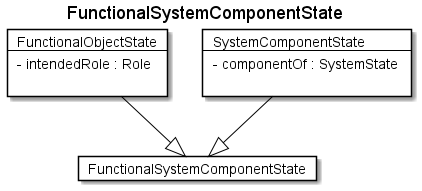

The diagram above was rendered by PlantUML. Its source (embedded in the PNG):
@startuml
Title FunctionalSystemComponentState 

Card FunctionalSystemComponentState #fff [
FunctionalSystemComponentState
]
Card FunctionalObjectState #fff [
FunctionalObjectState
----
- intendedRole : Role 

]
FunctionalObjectState --|> FunctionalSystemComponentState  #000 
Card SystemComponentState #fff [
SystemComponentState
----
- componentOf : SystemState 

]
SystemComponentState --|> FunctionalSystemComponentState  #000 
@enduml